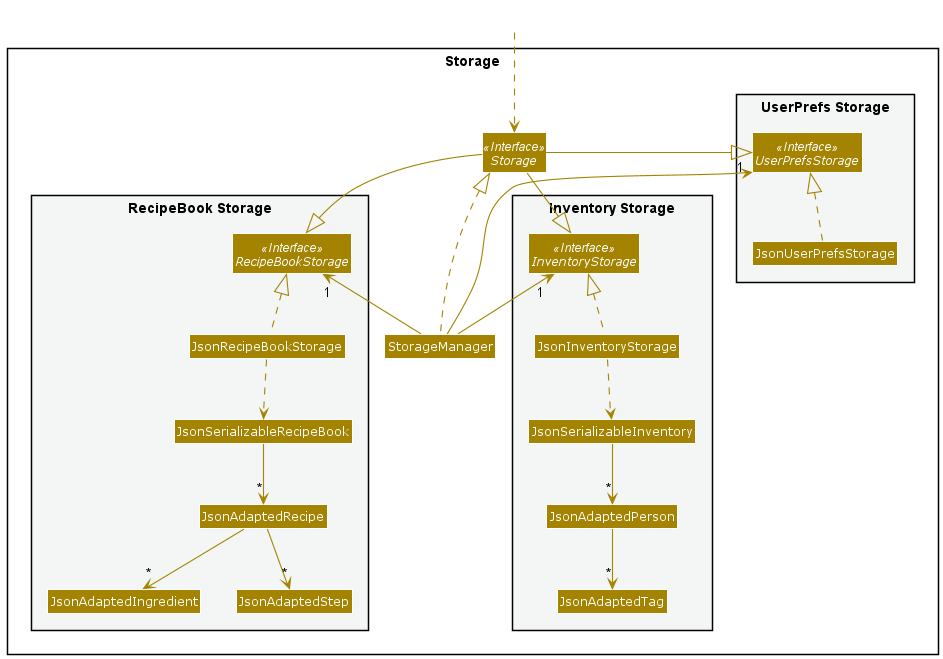

The diagram above was rendered by PlantUML. Its source (embedded in the PNG):
@startuml
!include style.puml
skinparam arrowThickness 1.1
skinparam arrowColor STORAGE_COLOR
skinparam classBackgroundColor STORAGE_COLOR

package Storage{

package "UserPrefs Storage" #F4F6F6{
Interface UserPrefsStorage <<Interface>>
Class JsonUserPrefsStorage
}

Interface Storage <<Interface>>
Class StorageManager

package "Inventory Storage" #F4F6F6{
Interface InventoryStorage <<Interface>>
Class JsonInventoryStorage
Class JsonSerializableInventory
Class JsonAdaptedPerson
Class JsonAdaptedTag
}

package "RecipeBook Storage" #F4F6F6{
Interface RecipeBookStorage <<Interface>>
Class JsonRecipeBookStorage
Class JsonSerializableRecipeBook
Class JsonAdaptedRecipe
Class JsonAdaptedIngredient
Class JsonAdaptedStep
}

}

Class HiddenOutside #FFFFFF
HiddenOutside ..> Storage

StorageManager .up.|> Storage
StorageManager -up-> "1" UserPrefsStorage
StorageManager -up-> "1" InventoryStorage
StorageManager -up-> "1" RecipeBookStorage


Storage -left-|> UserPrefsStorage
Storage -right-|> InventoryStorage
Storage -down-|> RecipeBookStorage

JsonUserPrefsStorage .up.|> UserPrefsStorage

' inventory stuff
JsonInventoryStorage .up.|> InventoryStorage
JsonInventoryStorage ..> JsonSerializableInventory
JsonSerializableInventory --> "*" JsonAdaptedPerson
JsonAdaptedPerson --> "*" JsonAdaptedTag

' recipebook stuff
JsonRecipeBookStorage .up.|> RecipeBookStorage
JsonRecipeBookStorage ..> JsonSerializableRecipeBook
JsonSerializableRecipeBook --> "*" JsonAdaptedRecipe
JsonAdaptedRecipe --> "*" JsonAdaptedIngredient
JsonAdaptedRecipe --> "*" JsonAdaptedStep

@enduml